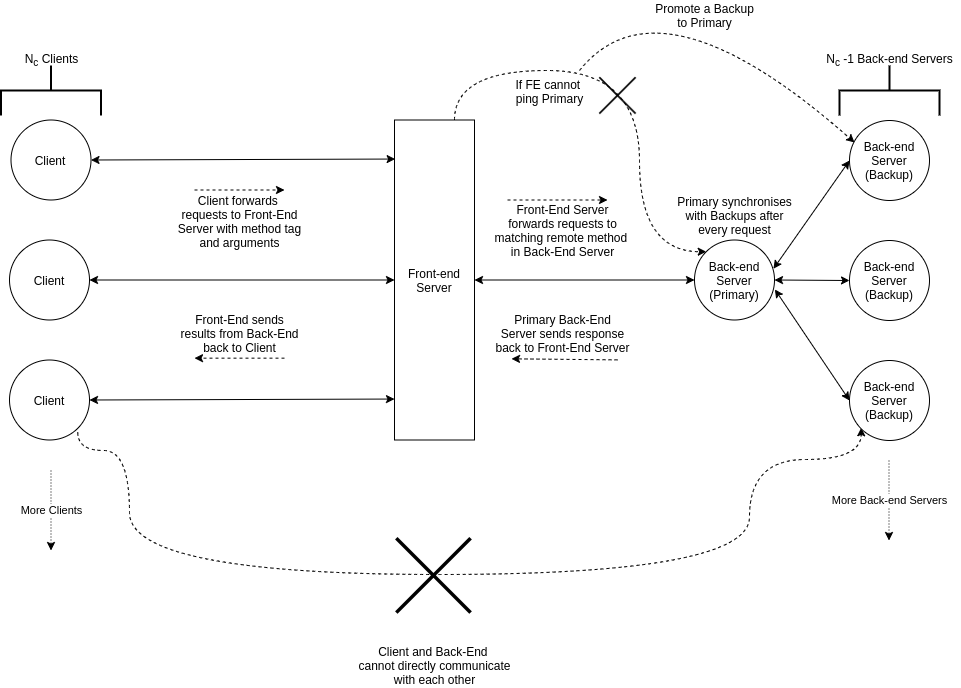

The diagram above was exported from draw.io. Its source (the exported page's mxGraphModel, read from the mxfile embedded in the PNG):
<mxGraphModel dx="1079" dy="1106" grid="1" gridSize="10" guides="1" tooltips="1" connect="1" arrows="1" fold="1" page="1" pageScale="1" pageWidth="1169" pageHeight="827" math="0" shadow="0">
  <root>
    <mxCell id="WIyWlLk6GJQsqaUBKTNV-0" />
    <mxCell id="WIyWlLk6GJQsqaUBKTNV-1" parent="WIyWlLk6GJQsqaUBKTNV-0" />
    <mxCell id="sZEKOkoPL_BBaVyBZVUb-0" value="Client" style="ellipse;whiteSpace=wrap;html=1;aspect=fixed;direction=north;" vertex="1" parent="WIyWlLk6GJQsqaUBKTNV-1">
      <mxGeometry x="161.5" y="159.5" width="80" height="80" as="geometry" />
    </mxCell>
    <mxCell id="sZEKOkoPL_BBaVyBZVUb-1" value="Client" style="ellipse;whiteSpace=wrap;html=1;aspect=fixed;direction=north;" vertex="1" parent="WIyWlLk6GJQsqaUBKTNV-1">
      <mxGeometry x="160" y="279.5" width="80" height="80" as="geometry" />
    </mxCell>
    <mxCell id="sZEKOkoPL_BBaVyBZVUb-70" style="edgeStyle=orthogonalEdgeStyle;curved=1;orthogonalLoop=1;jettySize=auto;html=1;exitX=0;exitY=1;exitDx=0;exitDy=0;entryX=0;entryY=1;entryDx=0;entryDy=0;dashed=1;" edge="1" parent="WIyWlLk6GJQsqaUBKTNV-1">
      <mxGeometry relative="1" as="geometry">
        <mxPoint x="228.2842712474585" y="471.78427124745826" as="sourcePoint" />
        <mxPoint x="1011.7157287525524" y="467.2842712474476" as="targetPoint" />
        <Array as="points">
          <mxPoint x="228" y="490" />
          <mxPoint x="280" y="490" />
          <mxPoint x="280" y="614" />
          <mxPoint x="900" y="614" />
          <mxPoint x="900" y="499" />
          <mxPoint x="1012" y="499" />
        </Array>
      </mxGeometry>
    </mxCell>
    <mxCell id="sZEKOkoPL_BBaVyBZVUb-2" value="Client" style="ellipse;whiteSpace=wrap;html=1;aspect=fixed;direction=north;" vertex="1" parent="WIyWlLk6GJQsqaUBKTNV-1">
      <mxGeometry x="160" y="399.5" width="80" height="80" as="geometry" />
    </mxCell>
    <mxCell id="sZEKOkoPL_BBaVyBZVUb-3" value="More Clients" style="endArrow=classic;html=1;dashed=1;dashPattern=1 2;" edge="1" parent="WIyWlLk6GJQsqaUBKTNV-1">
      <mxGeometry width="50" height="50" relative="1" as="geometry">
        <mxPoint x="201.5" y="510" as="sourcePoint" />
        <mxPoint x="201.5" y="590" as="targetPoint" />
      </mxGeometry>
    </mxCell>
    <mxCell id="sZEKOkoPL_BBaVyBZVUb-61" style="edgeStyle=orthogonalEdgeStyle;curved=1;rounded=0;orthogonalLoop=1;jettySize=auto;html=1;exitX=0.75;exitY=0;exitDx=0;exitDy=0;entryX=0;entryY=0;entryDx=0;entryDy=0;dashed=1;" edge="1" parent="WIyWlLk6GJQsqaUBKTNV-1" source="sZEKOkoPL_BBaVyBZVUb-4" target="sZEKOkoPL_BBaVyBZVUb-5">
      <mxGeometry relative="1" as="geometry">
        <Array as="points">
          <mxPoint x="605" y="110" />
          <mxPoint x="790" y="110" />
          <mxPoint x="790" y="291" />
        </Array>
      </mxGeometry>
    </mxCell>
    <mxCell id="sZEKOkoPL_BBaVyBZVUb-62" value="If FE cannot&amp;nbsp;&lt;br&gt;ping Primary" style="text;html=1;align=center;verticalAlign=middle;resizable=0;points=[];labelBackgroundColor=#ffffff;" vertex="1" connectable="0" parent="sZEKOkoPL_BBaVyBZVUb-61">
      <mxGeometry x="-0.3587" y="3" relative="1" as="geometry">
        <mxPoint x="-10.5" y="23" as="offset" />
      </mxGeometry>
    </mxCell>
    <mxCell id="sZEKOkoPL_BBaVyBZVUb-4" value="Front-end Server" style="rounded=0;whiteSpace=wrap;html=1;" vertex="1" parent="WIyWlLk6GJQsqaUBKTNV-1">
      <mxGeometry x="545" y="159.5" width="80" height="320" as="geometry" />
    </mxCell>
    <mxCell id="sZEKOkoPL_BBaVyBZVUb-5" value="Back-end Server (Primary)" style="ellipse;whiteSpace=wrap;html=1;aspect=fixed;" vertex="1" parent="WIyWlLk6GJQsqaUBKTNV-1">
      <mxGeometry x="845" y="279.5" width="80" height="80" as="geometry" />
    </mxCell>
    <mxCell id="sZEKOkoPL_BBaVyBZVUb-6" value="Back-end Server (Backup)" style="ellipse;whiteSpace=wrap;html=1;aspect=fixed;" vertex="1" parent="WIyWlLk6GJQsqaUBKTNV-1">
      <mxGeometry x="1000" y="160" width="80" height="80" as="geometry" />
    </mxCell>
    <mxCell id="sZEKOkoPL_BBaVyBZVUb-7" value="Back-end Server (Backup)" style="ellipse;whiteSpace=wrap;html=1;aspect=fixed;" vertex="1" parent="WIyWlLk6GJQsqaUBKTNV-1">
      <mxGeometry x="1000" y="280" width="80" height="80" as="geometry" />
    </mxCell>
    <mxCell id="sZEKOkoPL_BBaVyBZVUb-8" value="Back-end Server (Backup)" style="ellipse;whiteSpace=wrap;html=1;aspect=fixed;" vertex="1" parent="WIyWlLk6GJQsqaUBKTNV-1">
      <mxGeometry x="1000" y="400" width="80" height="80" as="geometry" />
    </mxCell>
    <mxCell id="sZEKOkoPL_BBaVyBZVUb-9" value="" style="endArrow=classic;startArrow=classic;html=1;exitX=0.5;exitY=1;exitDx=0;exitDy=0;entryX=0.008;entryY=0.122;entryDx=0;entryDy=0;entryPerimeter=0;" edge="1" parent="WIyWlLk6GJQsqaUBKTNV-1" source="sZEKOkoPL_BBaVyBZVUb-0" target="sZEKOkoPL_BBaVyBZVUb-4">
      <mxGeometry width="50" height="50" relative="1" as="geometry">
        <mxPoint x="360" y="500" as="sourcePoint" />
        <mxPoint x="280" y="320" as="targetPoint" />
      </mxGeometry>
    </mxCell>
    <mxCell id="sZEKOkoPL_BBaVyBZVUb-10" value="" style="endArrow=classic;startArrow=classic;html=1;exitX=0.5;exitY=1;exitDx=0;exitDy=0;entryX=0;entryY=0.5;entryDx=0;entryDy=0;" edge="1" parent="WIyWlLk6GJQsqaUBKTNV-1" source="sZEKOkoPL_BBaVyBZVUb-1" target="sZEKOkoPL_BBaVyBZVUb-4">
      <mxGeometry width="50" height="50" relative="1" as="geometry">
        <mxPoint x="360" y="500" as="sourcePoint" />
        <mxPoint x="410" y="450" as="targetPoint" />
      </mxGeometry>
    </mxCell>
    <mxCell id="sZEKOkoPL_BBaVyBZVUb-11" value="" style="endArrow=classic;startArrow=classic;html=1;exitX=0.5;exitY=1;exitDx=0;exitDy=0;entryX=0;entryY=0.872;entryDx=0;entryDy=0;entryPerimeter=0;" edge="1" parent="WIyWlLk6GJQsqaUBKTNV-1" source="sZEKOkoPL_BBaVyBZVUb-2" target="sZEKOkoPL_BBaVyBZVUb-4">
      <mxGeometry width="50" height="50" relative="1" as="geometry">
        <mxPoint x="360" y="500" as="sourcePoint" />
        <mxPoint x="410" y="450" as="targetPoint" />
      </mxGeometry>
    </mxCell>
    <mxCell id="sZEKOkoPL_BBaVyBZVUb-12" value="" style="endArrow=classic;startArrow=classic;html=1;exitX=1;exitY=0.5;exitDx=0;exitDy=0;entryX=0;entryY=0.5;entryDx=0;entryDy=0;" edge="1" parent="WIyWlLk6GJQsqaUBKTNV-1" source="sZEKOkoPL_BBaVyBZVUb-4" target="sZEKOkoPL_BBaVyBZVUb-5">
      <mxGeometry width="50" height="50" relative="1" as="geometry">
        <mxPoint x="360" y="500" as="sourcePoint" />
        <mxPoint x="410" y="450" as="targetPoint" />
      </mxGeometry>
    </mxCell>
    <mxCell id="sZEKOkoPL_BBaVyBZVUb-13" value="" style="endArrow=classic;startArrow=classic;html=1;exitX=0.987;exitY=0.359;exitDx=0;exitDy=0;entryX=0;entryY=0.5;entryDx=0;entryDy=0;exitPerimeter=0;" edge="1" parent="WIyWlLk6GJQsqaUBKTNV-1" source="sZEKOkoPL_BBaVyBZVUb-5" target="sZEKOkoPL_BBaVyBZVUb-6">
      <mxGeometry width="50" height="50" relative="1" as="geometry">
        <mxPoint x="360" y="500" as="sourcePoint" />
        <mxPoint x="410" y="450" as="targetPoint" />
      </mxGeometry>
    </mxCell>
    <mxCell id="sZEKOkoPL_BBaVyBZVUb-14" value="" style="endArrow=classic;startArrow=classic;html=1;exitX=1;exitY=0.5;exitDx=0;exitDy=0;entryX=0;entryY=0.5;entryDx=0;entryDy=0;" edge="1" parent="WIyWlLk6GJQsqaUBKTNV-1" source="sZEKOkoPL_BBaVyBZVUb-5" target="sZEKOkoPL_BBaVyBZVUb-7">
      <mxGeometry width="50" height="50" relative="1" as="geometry">
        <mxPoint x="360" y="500" as="sourcePoint" />
        <mxPoint x="410" y="450" as="targetPoint" />
      </mxGeometry>
    </mxCell>
    <mxCell id="sZEKOkoPL_BBaVyBZVUb-15" value="" style="endArrow=classic;startArrow=classic;html=1;exitX=1.005;exitY=0.618;exitDx=0;exitDy=0;entryX=0;entryY=0.5;entryDx=0;entryDy=0;exitPerimeter=0;" edge="1" parent="WIyWlLk6GJQsqaUBKTNV-1" source="sZEKOkoPL_BBaVyBZVUb-5" target="sZEKOkoPL_BBaVyBZVUb-8">
      <mxGeometry width="50" height="50" relative="1" as="geometry">
        <mxPoint x="360" y="500" as="sourcePoint" />
        <mxPoint x="410" y="450" as="targetPoint" />
      </mxGeometry>
    </mxCell>
    <mxCell id="sZEKOkoPL_BBaVyBZVUb-16" value="More Back-end Servers" style="endArrow=classic;html=1;dashed=1;dashPattern=1 2;" edge="1" parent="WIyWlLk6GJQsqaUBKTNV-1">
      <mxGeometry width="50" height="50" relative="1" as="geometry">
        <mxPoint x="1039.5" y="500" as="sourcePoint" />
        <mxPoint x="1039.5" y="580" as="targetPoint" />
      </mxGeometry>
    </mxCell>
    <mxCell id="sZEKOkoPL_BBaVyBZVUb-28" value="Client and Back-End&amp;nbsp;&lt;br&gt;cannot directly communicate&lt;br&gt;with each other" style="shape=image;html=1;verticalAlign=top;verticalLabelPosition=bottom;labelBackgroundColor=#ffffff;imageAspect=0;aspect=fixed;image=https://cdn0.iconfinder.com/data/icons/slim-square-icons-basics/100/basics-22-128.png;dashed=1;" vertex="1" parent="WIyWlLk6GJQsqaUBKTNV-1">
      <mxGeometry x="521" y="550" width="128" height="128" as="geometry" />
    </mxCell>
    <mxCell id="sZEKOkoPL_BBaVyBZVUb-30" value="" style="strokeWidth=2;html=1;shape=mxgraph.flowchart.annotation_2;align=left;labelPosition=right;pointerEvents=1;rotation=90;" vertex="1" parent="WIyWlLk6GJQsqaUBKTNV-1">
      <mxGeometry x="1015" y="80" width="50" height="100" as="geometry" />
    </mxCell>
    <mxCell id="sZEKOkoPL_BBaVyBZVUb-31" value="N&lt;sub&gt;c&lt;/sub&gt;&amp;nbsp;Clients" style="text;html=1;align=center;verticalAlign=middle;resizable=0;points=[];autosize=1;direction=north;" vertex="1" parent="WIyWlLk6GJQsqaUBKTNV-1">
      <mxGeometry x="191.5" y="64.5" width="20" height="70" as="geometry" />
    </mxCell>
    <mxCell id="sZEKOkoPL_BBaVyBZVUb-33" value="N&lt;sub&gt;c&lt;/sub&gt;&amp;nbsp;-1 Back-end Servers" style="text;html=1;align=center;verticalAlign=middle;resizable=0;points=[];autosize=1;" vertex="1" parent="WIyWlLk6GJQsqaUBKTNV-1">
      <mxGeometry x="970" y="89.5" width="140" height="20" as="geometry" />
    </mxCell>
    <mxCell id="sZEKOkoPL_BBaVyBZVUb-36" value="" style="strokeWidth=2;html=1;shape=mxgraph.flowchart.annotation_2;align=left;labelPosition=right;pointerEvents=1;rotation=90;" vertex="1" parent="WIyWlLk6GJQsqaUBKTNV-1">
      <mxGeometry x="176.5" y="80" width="50" height="100" as="geometry" />
    </mxCell>
    <mxCell id="sZEKOkoPL_BBaVyBZVUb-37" value="Client forwards&amp;nbsp;&lt;br&gt;requests to Front-End&lt;br&gt;Server with method tag&lt;br&gt;and arguments" style="text;html=1;align=center;verticalAlign=middle;resizable=0;points=[];autosize=1;" vertex="1" parent="WIyWlLk6GJQsqaUBKTNV-1">
      <mxGeometry x="320" y="230.5" width="140" height="60" as="geometry" />
    </mxCell>
    <mxCell id="sZEKOkoPL_BBaVyBZVUb-40" value="Front-End sends&lt;br&gt;results from Back-End&lt;br&gt;back to Client" style="text;html=1;align=center;verticalAlign=middle;resizable=0;points=[];autosize=1;" vertex="1" parent="WIyWlLk6GJQsqaUBKTNV-1">
      <mxGeometry x="325" y="347.65999999999997" width="130" height="50" as="geometry" />
    </mxCell>
    <mxCell id="sZEKOkoPL_BBaVyBZVUb-44" value="" style="endArrow=classic;html=1;dashed=1;" edge="1" parent="WIyWlLk6GJQsqaUBKTNV-1">
      <mxGeometry width="50" height="50" relative="1" as="geometry">
        <mxPoint x="345" y="229.5" as="sourcePoint" />
        <mxPoint x="435" y="229.5" as="targetPoint" />
      </mxGeometry>
    </mxCell>
    <mxCell id="sZEKOkoPL_BBaVyBZVUb-48" value="" style="endArrow=classic;html=1;dashed=1;" edge="1" parent="WIyWlLk6GJQsqaUBKTNV-1">
      <mxGeometry width="50" height="50" relative="1" as="geometry">
        <mxPoint x="435" y="397.65999999999997" as="sourcePoint" />
        <mxPoint x="345" y="397.65999999999997" as="targetPoint" />
      </mxGeometry>
    </mxCell>
    <mxCell id="sZEKOkoPL_BBaVyBZVUb-51" value="Front-End Server&lt;br&gt;forwards requests to&lt;br&gt;matching remote method&amp;nbsp;&lt;br&gt;in Back-End Server" style="text;html=1;align=center;verticalAlign=middle;resizable=0;points=[];autosize=1;" vertex="1" parent="WIyWlLk6GJQsqaUBKTNV-1">
      <mxGeometry x="638" y="239.5" width="150" height="60" as="geometry" />
    </mxCell>
    <mxCell id="sZEKOkoPL_BBaVyBZVUb-52" value="Primary Back-End&lt;br&gt;Server sends response&lt;br&gt;back to Front-End Server" style="text;html=1;align=center;verticalAlign=middle;resizable=0;points=[];autosize=1;" vertex="1" parent="WIyWlLk6GJQsqaUBKTNV-1">
      <mxGeometry x="638" y="348.37" width="150" height="50" as="geometry" />
    </mxCell>
    <mxCell id="sZEKOkoPL_BBaVyBZVUb-53" value="" style="endArrow=classic;html=1;dashed=1;" edge="1" parent="WIyWlLk6GJQsqaUBKTNV-1">
      <mxGeometry width="50" height="50" relative="1" as="geometry">
        <mxPoint x="658" y="239.5" as="sourcePoint" />
        <mxPoint x="758" y="239.5" as="targetPoint" />
      </mxGeometry>
    </mxCell>
    <mxCell id="sZEKOkoPL_BBaVyBZVUb-54" value="" style="endArrow=classic;html=1;dashed=1;entryX=1;entryY=0.07;entryDx=0;entryDy=0;entryPerimeter=0;" edge="1" parent="WIyWlLk6GJQsqaUBKTNV-1">
      <mxGeometry width="50" height="50" relative="1" as="geometry">
        <mxPoint x="768" y="399.37" as="sourcePoint" />
        <mxPoint x="661.9999999999999" y="398.33000000000004" as="targetPoint" />
      </mxGeometry>
    </mxCell>
    <mxCell id="sZEKOkoPL_BBaVyBZVUb-55" value="Primary synchronises&lt;br&gt;with Backups after&lt;br&gt;every request" style="text;html=1;align=center;verticalAlign=middle;resizable=0;points=[];autosize=1;" vertex="1" parent="WIyWlLk6GJQsqaUBKTNV-1">
      <mxGeometry x="820" y="229.5" width="130" height="50" as="geometry" />
    </mxCell>
    <mxCell id="sZEKOkoPL_BBaVyBZVUb-63" value="" style="shape=image;html=1;verticalAlign=top;verticalLabelPosition=bottom;labelBackgroundColor=#ffffff;imageAspect=0;aspect=fixed;image=https://cdn0.iconfinder.com/data/icons/slim-square-icons-basics/100/basics-22-128.png" vertex="1" parent="WIyWlLk6GJQsqaUBKTNV-1">
      <mxGeometry x="737.5" y="103.5" width="62.5" height="62.5" as="geometry" />
    </mxCell>
    <mxCell id="sZEKOkoPL_BBaVyBZVUb-67" value="" style="endArrow=classic;html=1;dashed=1;curved=1;entryX=0.063;entryY=0.275;entryDx=0;entryDy=0;entryPerimeter=0;" edge="1" parent="WIyWlLk6GJQsqaUBKTNV-1" target="sZEKOkoPL_BBaVyBZVUb-6">
      <mxGeometry width="50" height="50" relative="1" as="geometry">
        <mxPoint x="730" y="110" as="sourcePoint" />
        <mxPoint x="910" y="50" as="targetPoint" />
        <Array as="points">
          <mxPoint x="810" y="10" />
        </Array>
      </mxGeometry>
    </mxCell>
    <mxCell id="sZEKOkoPL_BBaVyBZVUb-68" value="Promote a Backup&lt;br&gt;to Primary" style="text;html=1;align=center;verticalAlign=middle;resizable=0;points=[];autosize=1;" vertex="1" parent="WIyWlLk6GJQsqaUBKTNV-1">
      <mxGeometry x="800" y="40" width="110" height="30" as="geometry" />
    </mxCell>
  </root>
</mxGraphModel>